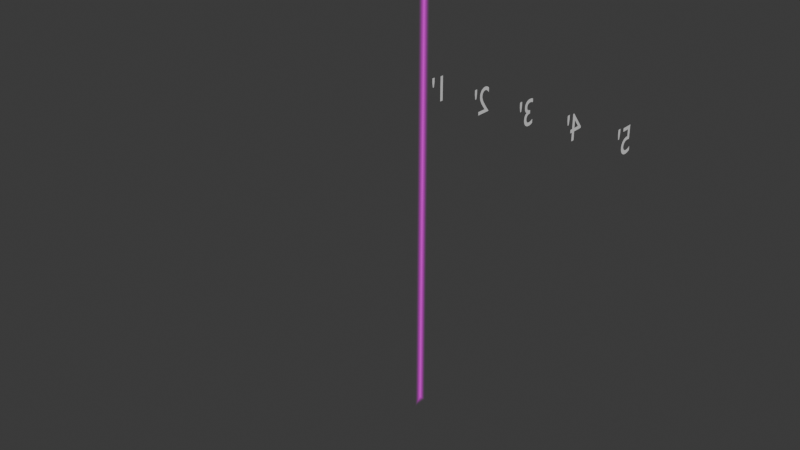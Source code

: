 # Source: ruler-radiance-r0.blend  (saved by Blender 5.2.44; exported with 4.5.12 LTS)
import bpy
from mathutils import Matrix  # noqa: F401  (used for matrix-valued properties, if any)

bpy.ops.wm.read_factory_settings(use_empty=True)
scene = bpy.context.scene
scene.name = 'Scene'

# ---- collections
col_collection = bpy.data.collections.new('Collection'); scene.collection.children.link(col_collection)

# ---- images (referenced by path relative to the original .blend; pixels are not part of the script)
import os
ASSET_DIR = os.environ.get("B2B_ASSET_DIR", "")  # directory of the original .blend (textures are referenced by path, not embedded)
HERE = os.path.dirname(os.path.abspath(__file__))  # packed textures are extracted next to this script under _unpacked/

def load_image(name, relpath, width, height, colorspace="sRGB"):
    """Load a texture the original file referenced (path relative to the .blend, or extracted next to this script)."""
    p = next((c for c in (os.path.join(HERE, relpath), os.path.join(ASSET_DIR, relpath)) if relpath and os.path.exists(c)), "")
    if p:
        img = bpy.data.images.load(p, check_existing=True)
        img.name = name
    else:  # same state as the original file: an image datablock whose file is absent (Cycles renders it pink)
        img = bpy.data.images.new(name, width, height)
        img.source = "FILE"
        img.filepath = "//" + (relpath or name)
    img.colorspace_settings.name = colorspace
    return img
img_fxwatertileflat_emask_dds = load_image('fxwatertileflat_emask.dds', 'fxwatertileflat_emask.dds', 1024, 1024, 'sRGB')

# ---- materials (node trees are filled in below, after node groups)
mat_material_001 = bpy.data.materials.new('Material.001')
mat_material_001.use_backface_culling_lightprobe_volume = False

# ---- node groups
ng_skyrimshader_effect = bpy.data.node_groups.new('SkyrimShader:Effect', 'ShaderNodeTree')
_s = ng_skyrimshader_effect.interface.new_socket(name='BSDF', in_out='OUTPUT', socket_type='NodeSocketShader')
_s = ng_skyrimshader_effect.interface.new_socket(name='Diffuse', in_out='INPUT', socket_type='NodeSocketColor')
_s = ng_skyrimshader_effect.interface.new_socket(name='Alpha Property', in_out='INPUT', socket_type='NodeSocketFloat')
_s.default_value = 1.0
_s = ng_skyrimshader_effect.interface.new_socket(name='Alpha Adjust', in_out='INPUT', socket_type='NodeSocketFloat')
_s.default_value = 1.0
_s.min_value = 0.0
_s.max_value = 1.0
_s = ng_skyrimshader_effect.interface.new_socket(name='Vertex Color', in_out='INPUT', socket_type='NodeSocketColor')
_s.default_value = (1.0, 1.0, 1.0, 1.0)
_s = ng_skyrimshader_effect.interface.new_socket(name='Vertex Alpha', in_out='INPUT', socket_type='NodeSocketFloat')
_s.default_value = 1.0
_s.min_value = 0.0
_s.max_value = 1.0
_s = ng_skyrimshader_effect.interface.new_socket(name='Emission Color', in_out='INPUT', socket_type='NodeSocketColor')
_s = ng_skyrimshader_effect.interface.new_socket(name='Emission Strength', in_out='INPUT', socket_type='NodeSocketFloat')
_N = ng_skyrimshader_effect.nodes; _L = ng_skyrimshader_effect.links
n0 = _N.new('NodeGroupInput'); n0.name = 'Group Input'; n0.location = (-1160, -220)
n1 = _N.new('ShaderNodeBsdfPrincipled'); n1.name = 'Principled BSDF'; n1.location = (163, 0)
n1.inputs[3].default_value = 1.0
n1.inputs[10].default_value = 2.0
n1.inputs[13].default_value = 0.0
n2 = _N.new('ShaderNodeMix'); n2.name = 'Mix'; n2.location = (-440, 240)
n2.data_type = 'RGBA'
n2.blend_type = 'MULTIPLY'
n3 = _N.new('NodeGroupOutput'); n3.name = 'Group Output'; n3.location = (459, 0)
n4 = _N.new('NodeGroupInput'); n4.name = 'Group Input.001'; n4.location = (-1160, 100)
n5 = _N.new('NodeGroupInput'); n5.name = 'Group Input.002'; n5.location = (-1160, -54)
n6 = _N.new('ShaderNodeMix'); n6.name = 'Mix.001'; n6.location = (-140, 240)
n6.data_type = 'RGBA'
n6.blend_type = 'MULTIPLY'
n6.inputs[0].default_value = 1.0
n7 = _N.new('ShaderNodeRGBCurve'); n7.name = 'RGB Curves'; n7.location = (-780, 360)
_c = n7.mapping.curves[3]
while len(_c.points) > 2: _c.points.remove(_c.points[-1])
_c.points[0].location = (0.0, 0.0); _c.points[0].handle_type = 'AUTO'
_c.points[1].location = (0.74018, 0.2931); _c.points[1].handle_type = 'AUTO'
_p = _c.points.new(1.0, 1.0); _p.handle_type = 'AUTO'
n7.mapping.update()
n8 = _N.new('ShaderNodeMix'); n8.name = 'Mix.004'; n8.location = (-460, -240)
n8.data_type = 'RGBA'
n8.inputs[6].default_value = (0.0, 0.0, 0.0, 1.0)
n9 = _N.new('NodeReroute'); n9.name = 'Reroute'; n9.location = (-600, -260)
n9.width = 16
n10 = _N.new('ShaderNodeMapRange'); n10.name = 'Map Range'; n10.location = (-760, -460)
n10.inputs[2].default_value = 2.0
n10.inputs[4].default_value = 0.5
n11 = _N.new('ShaderNodeMix'); n11.name = 'Mix.002'; n11.location = (-160, -260)
n11.data_type = 'RGBA'
n11.blend_type = 'MULTIPLY'
n11.inputs[0].default_value = 1.0
n12 = _N.new('ShaderNodeMapRange'); n12.name = 'Map Range.001'; n12.location = (-960, 360)
n12.inputs[1].default_value = 1.0
n12.inputs[2].default_value = 2.0
n12.inputs[3].default_value = 1.0
n12.inputs[4].default_value = 0.0
n13 = _N.new('ShaderNodeMix'); n13.name = 'Mix.003'; n13.location = (-673, -13)
n13.data_type = 'RGBA'
n13.blend_type = 'MULTIPLY'
n13.inputs[0].default_value = 1.0
n14 = _N.new('ShaderNodeMix'); n14.name = 'Mix.005'; n14.location = (-852, 20)
n14.data_type = 'RGBA'
n14.blend_type = 'MULTIPLY'
n14.inputs[0].default_value = 1.0
_L.new(n1.outputs[0], n3.inputs[0])
_L.new(n7.outputs[0], n2.inputs[6])
_L.new(n4.outputs[3], n2.inputs[7])
_L.new(n6.outputs[2], n1.inputs[0])
_L.new(n2.outputs[2], n6.inputs[6])
_L.new(n4.outputs[0], n7.inputs[1])
_L.new(n9.outputs[0], n8.inputs[7])
_L.new(n0.outputs[5], n9.inputs[0])
_L.new(n0.outputs[6], n10.inputs[0])
_L.new(n10.outputs[0], n8.inputs[0])
_L.new(n10.outputs[0], n1.inputs[28])
_L.new(n8.outputs[2], n11.inputs[7])
_L.new(n2.outputs[2], n11.inputs[6])
_L.new(n11.outputs[2], n1.inputs[27])
_L.new(n9.outputs[0], n6.inputs[7])
_L.new(n0.outputs[6], n12.inputs[0])
_L.new(n12.outputs[0], n7.inputs[0])
_L.new(n13.outputs[2], n1.inputs[4])
_L.new(n14.outputs[2], n13.inputs[6])
_L.new(n5.outputs[4], n13.inputs[7])
_L.new(n5.outputs[1], n14.inputs[6])
_L.new(n5.outputs[2], n14.inputs[7])
n3.is_active_output = True
ng_alphaproperty = bpy.data.node_groups.new('AlphaProperty', 'ShaderNodeTree')
_s = ng_alphaproperty.interface.new_socket(name='Alpha', in_out='OUTPUT', socket_type='NodeSocketFloat')
_s = ng_alphaproperty.interface.new_socket(name='Alpha', in_out='INPUT', socket_type='NodeSocketFloat')
_s.default_value = 1.0
_s.min_value = -1e+04
_s.max_value = 1e+04
_s = ng_alphaproperty.interface.new_socket(name='Alpha Test', in_out='INPUT', socket_type='NodeSocketBool')
_s.default_value = True
_s = ng_alphaproperty.interface.new_socket(name='Alpha Threshold', in_out='INPUT', socket_type='NodeSocketFloat')
_s.default_value = 128.0
_s.min_value = 0.0
_s.max_value = 255.0
_s = ng_alphaproperty.interface.new_socket(name='Alpha Blend', in_out='INPUT', socket_type='NodeSocketBool')
_s = ng_alphaproperty.interface.new_socket(name='Source Blend Mode', in_out='INPUT', socket_type='NodeSocketInt')
_s.default_value = 6
_s.min_value = 0
_s.max_value = 10
_s = ng_alphaproperty.interface.new_socket(name='Destination Blend Mode', in_out='INPUT', socket_type='NodeSocketInt')
_s.default_value = 7
_s.min_value = 0
_s.max_value = 10
_s = ng_alphaproperty.interface.new_socket(name='Vertex Alpha', in_out='INPUT', socket_type='NodeSocketFloat')
_s.default_value = 1.0
_N = ng_alphaproperty.nodes; _L = ng_alphaproperty.links
n0 = _N.new('NodeGroupOutput'); n0.name = 'Group Output'; n0.location = (747, 42)
n1 = _N.new('NodeGroupInput'); n1.name = 'Group Input'; n1.location = (-1327, 120)
n1.width = 178
n2 = _N.new('ShaderNodeMath'); n2.name = 'Math.005'; n2.location = (-838, 167)
n2.operation = 'MULTIPLY'
n3 = _N.new('ShaderNodeMath'); n3.name = 'Math'; n3.location = (-358, 44)
n3.label = 'Test Alpha'
n3.operation = 'GREATER_THAN'
n4 = _N.new('ShaderNodeMix'); n4.name = 'Mix.004'; n4.location = (-98, 61)
n4.label = 'Apply Alpha Test'
n4.inputs[2].default_value = 1.0
n5 = _N.new('ShaderNodeMix'); n5.name = 'Mix.005'; n5.location = (-625, -201)
n5.label = 'Apply Alpha Blend'
n5.inputs[2].default_value = 1.0
n6 = _N.new('NodeReroute'); n6.name = 'Reroute.004'; n6.location = (-304, 189)
n6.width = 16
n6.socket_idname = 'NodeSocketBool'
n7 = _N.new('ShaderNodeMath'); n7.name = 'Math.006'; n7.location = (132, 44)
n7.label = 'Test + Blend'
n7.operation = 'MULTIPLY'
n8 = _N.new('NodeReroute'); n8.name = 'Reroute.001'; n8.location = (-838, 187)
n8.width = 16
n8.socket_idname = 'NodeSocketBool'
n9 = _N.new('NodeReroute'); n9.name = 'Reroute.002'; n9.location = (-487, 135)
n9.width = 16
n9.socket_idname = 'NodeSocketFloat'
n10 = _N.new('NodeReroute'); n10.name = 'Reroute.003'; n10.location = (59, -232)
n10.width = 16
n10.socket_idname = 'NodeSocketFloat'
n11 = _N.new('NodeReroute'); n11.name = 'Reroute'; n11.location = (-1036, -165)
n11.width = 16
n11.socket_idname = 'NodeSocketBool'
n12 = _N.new('ShaderNodeMath'); n12.name = 'Math.001'; n12.location = (-1037, 48)
n12.label = 'Gamma Correction'
n12.operation = 'POWER'
n12.inputs[1].default_value = 2.2
n13 = _N.new('ShaderNodeMath'); n13.name = 'Math.002'; n13.location = (-618, 44)
n13.label = 'Map to Blender'
n13.operation = 'DIVIDE'
n13.inputs[1].default_value = 255.0
n14 = _N.new('NodeReroute'); n14.name = 'Reroute.005'; n14.location = (-1009, -121)
n14.width = 16
n14.socket_idname = 'NodeSocketFloat'
n15 = _N.new('ShaderNodeMix'); n15.name = 'Mix.006'; n15.location = (-105, -201)
n15.label = 'Apply Dst 1'
n16 = _N.new('ShaderNodeMath'); n16.name = 'Math.003'; n16.location = (-827, -346)
n16.label = 'Dst Blend One'
n16.operation = 'COMPARE'
n16.inputs[1].default_value = 0.0
n16.inputs[2].default_value = 0.001
n17 = _N.new('NodeReroute'); n17.name = 'Reroute.006'; n17.location = (-998, -448)
n17.width = 16
n17.socket_idname = 'NodeSocketInt'
n18 = _N.new('ShaderNodeMath'); n18.name = 'Math.007'; n18.location = (-365, -217)
n18.label = 'Dst One Result'
n18.operation = 'MULTIPLY'
n19 = _N.new('NodeReroute'); n19.name = 'Reroute.007'; n19.location = (-230, -381)
n19.width = 16
n19.socket_idname = 'NodeSocketFloat'
n20 = _N.new('NodeReroute'); n20.name = 'Reroute.008'; n20.location = (-372, -185)
n20.width = 16
n20.socket_idname = 'NodeSocketFloat'
n21 = _N.new('NodeReroute'); n21.name = 'Reroute.009'; n21.location = (-228, -186)
n21.width = 16
n21.socket_idname = 'NodeSocketFloat'
n22 = _N.new('ShaderNodeMix'); n22.name = 'Mix.007'; n22.location = (461, 56)
n22.label = 'Apply Alpha Blend'
n23 = _N.new('NodeReroute'); n23.name = 'Reroute.010'; n23.location = (36, -171)
n23.width = 16
n23.socket_idname = 'NodeSocketBool'
n24 = _N.new('NodeReroute'); n24.name = 'Reroute.011'; n24.location = (137, 70)
n24.width = 16
n24.socket_idname = 'NodeSocketFloat'
n25 = _N.new('NodeReroute'); n25.name = 'Reroute.012'; n25.location = (277, 67)
n25.width = 16
n25.socket_idname = 'NodeSocketFloat'
_L.new(n8.outputs[0], n6.inputs[0])
_L.new(n6.outputs[0], n4.inputs[0])
_L.new(n3.outputs[0], n4.inputs[3])
_L.new(n11.outputs[0], n5.inputs[0])
_L.new(n10.outputs[0], n7.inputs[1])
_L.new(n4.outputs[0], n7.inputs[0])
_L.new(n1.outputs[0], n2.inputs[0])
_L.new(n9.outputs[0], n3.inputs[0])
_L.new(n2.outputs[0], n5.inputs[3])
_L.new(n1.outputs[1], n8.inputs[0])
_L.new(n2.outputs[0], n9.inputs[0])
_L.new(n1.outputs[3], n11.inputs[0])
_L.new(n1.outputs[6], n12.inputs[0])
_L.new(n12.outputs[0], n2.inputs[1])
_L.new(n13.outputs[0], n3.inputs[1])
_L.new(n14.outputs[0], n13.inputs[0])
_L.new(n1.outputs[2], n14.inputs[0])
_L.new(n17.outputs[0], n16.inputs[0])
_L.new(n1.outputs[5], n17.inputs[0])
_L.new(n5.outputs[0], n18.inputs[0])
_L.new(n19.outputs[0], n15.inputs[0])
_L.new(n18.outputs[0], n15.inputs[3])
_L.new(n21.outputs[0], n15.inputs[2])
_L.new(n15.outputs[0], n10.inputs[0])
_L.new(n16.outputs[0], n19.inputs[0])
_L.new(n5.outputs[0], n20.inputs[0])
_L.new(n20.outputs[0], n21.inputs[0])
_L.new(n23.outputs[0], n22.inputs[0])
_L.new(n11.outputs[0], n23.inputs[0])
_L.new(n7.outputs[0], n22.inputs[3])
_L.new(n22.outputs[0], n0.inputs[0])
_L.new(n25.outputs[0], n22.inputs[2])
_L.new(n4.outputs[0], n24.inputs[0])
_L.new(n24.outputs[0], n25.inputs[0])
n0.is_active_output = True

# ---- material node trees
mat_material_001.use_nodes = True; mat_material_001.node_tree.nodes.clear()
_N = mat_material_001.node_tree.nodes; _L = mat_material_001.node_tree.links
n0 = _N.new('ShaderNodeOutputMaterial'); n0.name = 'Material Output'; n0.location = (200, 100)
n1 = _N.new('ShaderNodeGroup'); n1.name = 'Group'; n1.location = (-200, 100)
n1.node_tree = ng_skyrimshader_effect
n1.inputs[1].default_value = 1.0
n1.inputs[2].default_value = 1.0
n1.inputs[3].default_value = (1.0, 1.0, 1.0, 1.0)
n1.inputs[5].default_value = (1.0, 1.0, 1.0, 1.0)
n1.inputs[6].default_value = 2.0
n2 = _N.new('ShaderNodeGroup'); n2.name = 'Group.001'; n2.location = (-390, 100)
n2.node_tree = ng_alphaproperty
n2.inputs[0].default_value = 1.0
n2.inputs[1].default_value = False
n2.inputs[2].default_value = 128.0
n2.inputs[3].default_value = True
n2.inputs[4].default_value = 6
n2.inputs[5].default_value = 7
n3 = _N.new('ShaderNodeAttribute'); n3.name = 'Attribute'; n3.location = (-758, -165)
n3.attribute_name = 'Vertex Alpha'
n4 = _N.new('ShaderNodeTexImage'); n4.name = 'Image Texture'; n4.location = (-719, 126)
n4.image = img_fxwatertileflat_emask_dds
n5 = _N.new('ShaderNodeSeparateXYZ'); n5.name = 'Separate XYZ'; n5.location = (-603, -166)
_L.new(n1.outputs[0], n0.inputs[0])
_L.new(n2.outputs[0], n1.inputs[4])
_L.new(n4.outputs[0], n1.inputs[0])
_L.new(n3.outputs[1], n5.inputs[0])
_L.new(n5.outputs[0], n2.inputs[6])
n0.is_active_output = True

# ---- world
world_world = bpy.data.worlds.new('World'); scene.world = world_world
world_world.use_nodes = True; world_world.node_tree.nodes.clear()
_N = world_world.node_tree.nodes; _L = world_world.node_tree.links
n0 = _N.new('ShaderNodeOutputWorld'); n0.name = 'World Output'; n0.location = (200, 100)
n1 = _N.new('ShaderNodeBackground'); n1.name = 'Background'; n1.location = (-200, 100)
n1.inputs[0].default_value = (0.05088, 0.05088, 0.05088, 1.0)
_L.new(n1.outputs[0], n0.inputs[0])
n0.is_active_output = True
world_world.color = (0.05088, 0.05088, 0.05088)
world_world.sun_shadow_jitter_overblur = 0.0

# ---- meshes
me_plane = bpy.data.meshes.new('Plane')
me_plane.from_pydata([(-106.7, -4.0, -4.488e-06), (106.7, -4.0, 4.488e-06), (-106.7, 4.0, -4.488e-06), (106.7, 4.0, 4.488e-06), (-102.7, 0.0, -4.319e-06), (102.7, 0.0, 4.319e-06)], [], [(4, 2, 0), (5, 4, 0, 1), (5, 1, 3), (4, 5, 3, 2)])
_uv = me_plane.uv_layers.new(name='UVMap')
_uv.uv.foreach_set('vector', [0.01875, 0.9813, 0.0375, 1.0, 4.98e-10, 1.0, 0.01875, 0.01875, 0.01875, 0.9813, 4.98e-10, 1.0, 7.6e-08, 5.738e-15, 0.01875, 0.01875, 7.6e-08, 5.738e-15, 0.0375, 2.831e-09, 0.01875, 0.9813, 0.01875, 0.01875, 0.0375, 2.831e-09, 0.0375, 1.0])
_ca = me_plane.color_attributes.new('Vertex Alpha', 'FLOAT_COLOR', 'POINT')
_ca.data.foreach_set('color', [0.0, 0.0, 0.0, 1.0, 0.0, 0.0, 0.0, 1.0, 0.0, 0.0, 0.0, 1.0, 0.0, 0.0, 0.0, 1.0, 1.0, 1.0, 1.0, 1.0, 1.0, 1.0, 1.0, 1.0])
_ca = me_plane.color_attributes.new('Attribute', 'BYTE_COLOR', 'CORNER')
_ca.data.foreach_set('color', [1.0, 1.0, 1.0, 1.0, 1.0, 1.0, 1.0, 1.0, 1.0, 1.0, 1.0, 1.0, 1.0, 1.0, 1.0, 1.0, 1.0, 1.0, 1.0, 1.0, 1.0, 1.0, 1.0, 1.0, 1.0, 1.0, 1.0, 1.0, 1.0, 1.0, 1.0, 1.0, 1.0, 1.0, 1.0, 1.0, 1.0, 1.0, 1.0, 1.0, 1.0, 1.0, 1.0, 1.0, 1.0, 1.0, 1.0, 1.0, 1.0, 1.0, 1.0, 1.0, 1.0, 1.0, 1.0, 1.0])
me_plane.materials.append(mat_material_001)
me_plane.update()

# ---- curves / text
cu_nurbspath = bpy.data.curves.new('NurbsPath', 'CURVE')
cu_nurbspath.dimensions = '3D'
_sp = cu_nurbspath.splines.new('NURBS'); _sp.points.add(1)
_sp.points.foreach_set('co', [0.0, 0.0, -106.7, 1.0, 0.0, 0.0, 106.7, 1.0])
_sp.order_u = 2
_sp.order_v = 0
_sp.use_endpoint_u = True
_sp = cu_nurbspath.splines.new('NURBS'); _sp.points.add(1)
_sp.points.foreach_set('co', [64.0, 0.0, -106.7, 1.0, 64.0, 0.0, 106.7, 1.0])
_sp.order_u = 2
_sp.order_v = 0
_sp.use_endpoint_u = True
_sp = cu_nurbspath.splines.new('NURBS'); _sp.points.add(1)
_sp.points.foreach_set('co', [85.33, 0.0, -106.7, 1.0, 85.33, 0.0, 106.7, 1.0])
_sp.order_u = 2
_sp.order_v = 0
_sp.use_endpoint_u = True
_sp = cu_nurbspath.splines.new('NURBS'); _sp.points.add(1)
_sp.points.foreach_set('co', [106.7, 0.0, 106.7, 1.0, 106.7, 0.0, -106.7, 1.0])
_sp.order_u = 2
_sp.order_v = 0
_sp.use_endpoint_u = True
_sp = cu_nurbspath.splines.new('NURBS'); _sp.points.add(1)
_sp.points.foreach_set('co', [42.67, 0.0, 106.7, 1.0, 42.67, 0.0, -106.7, 1.0])
_sp.order_u = 2
_sp.order_v = 0
_sp.use_endpoint_u = True
_sp = cu_nurbspath.splines.new('NURBS'); _sp.points.add(1)
_sp.points.foreach_set('co', [21.33, 0.0, -106.7, 1.0, 21.33, 0.0, 106.7, 1.0])
_sp.order_u = 2
_sp.order_v = 0
_sp.use_endpoint_u = True
_sp = cu_nurbspath.splines.new('NURBS'); _sp.points.add(1)
_sp.points.foreach_set('co', [-64.0, 0.0, -106.7, 1.0, -64.0, 0.0, 106.7, 1.0])
_sp.order_u = 2
_sp.order_v = 0
_sp.use_endpoint_u = True
_sp = cu_nurbspath.splines.new('NURBS'); _sp.points.add(1)
_sp.points.foreach_set('co', [-42.67, 0.0, -106.7, 1.0, -42.67, 0.0, 106.7, 1.0])
_sp.order_u = 2
_sp.order_v = 0
_sp.use_endpoint_u = True
_sp = cu_nurbspath.splines.new('NURBS'); _sp.points.add(1)
_sp.points.foreach_set('co', [-21.33, 0.0, 106.7, 1.0, -21.33, 0.0, -106.7, 1.0])
_sp.order_u = 2
_sp.order_v = 0
_sp.use_endpoint_u = True
_sp = cu_nurbspath.splines.new('NURBS'); _sp.points.add(1)
_sp.points.foreach_set('co', [-85.33, 0.0, 106.7, 1.0, -85.33, 0.0, -106.7, 1.0])
_sp.order_u = 2
_sp.order_v = 0
_sp.use_endpoint_u = True
_sp = cu_nurbspath.splines.new('NURBS'); _sp.points.add(1)
_sp.points.foreach_set('co', [-106.7, 0.0, -106.7, 1.0, -106.7, 0.0, 106.7, 1.0])
_sp.order_u = 2
_sp.order_v = 0
_sp.use_endpoint_u = True
cu_nurbspath.use_path = True
cu_nurbspath.fill_mode = 'FULL'
cu_nurbspath_001 = bpy.data.curves.new('NurbsPath.001', 'CURVE')
cu_nurbspath_001.dimensions = '3D'
_sp = cu_nurbspath_001.splines.new('NURBS'); _sp.points.add(1)
_sp.points.foreach_set('co', [-106.7, 0.0, 0.0, 1.0, 106.7, 0.0, 0.0, 1.0])
_sp.order_u = 2
_sp.order_v = 0
_sp.use_endpoint_u = True
_sp = cu_nurbspath_001.splines.new('NURBS'); _sp.points.add(1)
_sp.points.foreach_set('co', [-106.7, 0.0, 106.7, 1.0, 106.7, 0.0, 106.7, 1.0])
_sp.order_u = 2
_sp.order_v = 0
_sp.use_endpoint_u = True
_sp = cu_nurbspath_001.splines.new('NURBS'); _sp.points.add(1)
_sp.points.foreach_set('co', [-106.7, 0.0, -106.7, 1.0, 106.7, 0.0, -106.7, 1.0])
_sp.order_u = 2
_sp.order_v = 0
_sp.use_endpoint_u = True
cu_nurbspath_001.use_path = True
cu_nurbspath_001.fill_mode = 'FULL'
txt_text = bpy.data.curves.new('Text', 'FONT')
txt_text.dimensions = '2D'
txt_text.body = "1'"
txt_text_001 = bpy.data.curves.new('Text.001', 'FONT')
txt_text_001.dimensions = '2D'
txt_text_001.body = "2'"
txt_text_002 = bpy.data.curves.new('Text.002', 'FONT')
txt_text_002.dimensions = '2D'
txt_text_002.body = "3'"
txt_text_003 = bpy.data.curves.new('Text.003', 'FONT')
txt_text_003.dimensions = '2D'
txt_text_003.body = "4'"
txt_text_004 = bpy.data.curves.new('Text.004', 'FONT')
txt_text_004.dimensions = '2D'
txt_text_004.body = "5'"
cu_nurbspath_002 = bpy.data.curves.new('NurbsPath.002', 'CURVE')
cu_nurbspath_002.dimensions = '3D'
_sp = cu_nurbspath_002.splines.new('NURBS'); _sp.points.add(1)
_sp.points.foreach_set('co', [21.33, 0.0, 64.0, 1.0, 21.33, -8.667, 64.0, 1.0])
_sp.order_u = 2
_sp.order_v = 0
_sp.use_endpoint_u = True
_sp = cu_nurbspath_002.splines.new('NURBS'); _sp.points.add(1)
_sp.points.foreach_set('co', [42.67, 0.0, 64.0, 1.0, 42.67, -8.667, 64.0, 1.0])
_sp.order_u = 2
_sp.order_v = 0
_sp.use_endpoint_u = True
_sp = cu_nurbspath_002.splines.new('NURBS'); _sp.points.add(1)
_sp.points.foreach_set('co', [64.0, 0.0, 64.0, 1.0, 64.0, -8.667, 64.0, 1.0])
_sp.order_u = 2
_sp.order_v = 0
_sp.use_endpoint_u = True
_sp = cu_nurbspath_002.splines.new('NURBS'); _sp.points.add(1)
_sp.points.foreach_set('co', [85.33, 0.0, 64.0, 1.0, 85.33, -8.667, 64.0, 1.0])
_sp.order_u = 2
_sp.order_v = 0
_sp.use_endpoint_u = True
_sp = cu_nurbspath_002.splines.new('NURBS'); _sp.points.add(1)
_sp.points.foreach_set('co', [106.7, 0.0, 64.0, 1.0, 106.7, -8.667, 64.0, 1.0])
_sp.order_u = 2
_sp.order_v = 0
_sp.use_endpoint_u = True
cu_nurbspath_002.use_path = True
cu_nurbspath_002.fill_mode = 'FULL'

# ---- objects
ob_segmentsvertical = bpy.data.objects.new('SegmentsVertical', cu_nurbspath)
ob_segmentsforwardback = bpy.data.objects.new('SegmentsForwardBack', cu_nurbspath_001)
ob_text = bpy.data.objects.new('Text', txt_text)
ob_text_001 = bpy.data.objects.new('Text.001', txt_text_001)
ob_text_002 = bpy.data.objects.new('Text.002', txt_text_002)
ob_text_003 = bpy.data.objects.new('Text.003', txt_text_003)
ob_text_004 = bpy.data.objects.new('Text.004', txt_text_004)
ob_linestonumbers = bpy.data.objects.new('LinesToNumbers', cu_nurbspath_002)
ob_linevertical_p0 = bpy.data.objects.new('LineVertical_p0', me_plane)

# ---- transforms, parenting, visibility, modifiers, constraints
ob_segmentsvertical.location = (0.0, 0.0, 0.0)
ob_segmentsforwardback.location = (0.0, 0.0, 0.0)
ob_text.location = (21.33, -10.67, 64.0)
ob_text.rotation_euler = (1.571, 0.0, 4.712)
ob_text.scale = (16.0, 16.0, 1.0)
ob_text_001.location = (42.67, -10.67, 64.0)
ob_text_001.rotation_euler = (1.571, 0.0, 4.712)
ob_text_001.scale = (16.0, 16.0, 1.0)
ob_text_002.location = (64.0, -10.67, 64.0)
ob_text_002.rotation_euler = (1.571, 0.0, 4.712)
ob_text_002.scale = (16.0, 16.0, 1.0)
ob_text_003.location = (85.33, -10.67, 64.0)
ob_text_003.rotation_euler = (1.571, 0.0, 4.712)
ob_text_003.scale = (16.0, 16.0, 1.0)
ob_text_004.location = (106.7, -10.67, 64.0)
ob_text_004.rotation_euler = (1.571, 0.0, 4.712)
ob_text_004.scale = (16.0, 16.0, 1.0)
ob_linestonumbers.location = (0.0, 0.0, 0.0)
ob_linevertical_p0.location = (0.0, 0.0, 0.0)
ob_linevertical_p0.rotation_euler = (0.0, 1.571, 0.0)

# ---- collection membership
col_collection.objects.link(ob_segmentsvertical)
col_collection.objects.link(ob_segmentsforwardback)
col_collection.objects.link(ob_text)
col_collection.objects.link(ob_text_001)
col_collection.objects.link(ob_text_002)
col_collection.objects.link(ob_text_003)
col_collection.objects.link(ob_text_004)
col_collection.objects.link(ob_linestonumbers)
col_collection.objects.link(ob_linevertical_p0)

# ---- scene / render settings (as saved in the file)
scene.frame_start = 1; scene.frame_end = 250; scene.frame_set(1)
scene.render.engine = 'BLENDER_EEVEE_NEXT'
scene.render.bake_bias = 0.0
scene.render.bake_samples = 0
scene.render.compositor_device = 'GPU'
scene.eevee.use_volume_custom_range = False
scene.eevee.fast_gi_thickness_near = 0.1
scene.eevee.fast_gi_thickness_far = 0.0
scene.eevee.ray_tracing_options.screen_trace_thickness = 0.1
bpy.context.view_layer.update()

# ---- added for rendering (the .blend has no active camera and no usable light): camera, sun
cam_auto = bpy.data.cameras.new('AutoCamera')
cam_auto.lens = 50.0
cam_auto.sensor_width = 36.0
cam_auto.clip_end = 4986.15
ob_auto_camera = bpy.data.objects.new('AutoCamera', cam_auto)
scene.collection.objects.link(ob_auto_camera)
ob_auto_camera.location = (284.113, -356.668, 227.29)
ob_auto_camera.rotation_euler = (1.09748, -7.21219e-08, 0.694738)
scene.camera = ob_auto_camera
light_auto_sun = bpy.data.lights.new('AutoSun', 'SUN')
light_auto_sun.energy = 3.0
light_auto_sun.angle = 0.0523599
ob_auto_sun = bpy.data.objects.new('AutoSun', light_auto_sun)
scene.collection.objects.link(ob_auto_sun)
ob_auto_sun.rotation_euler = (0.872665, 0.174533, 0.523599)
bpy.context.view_layer.update()
